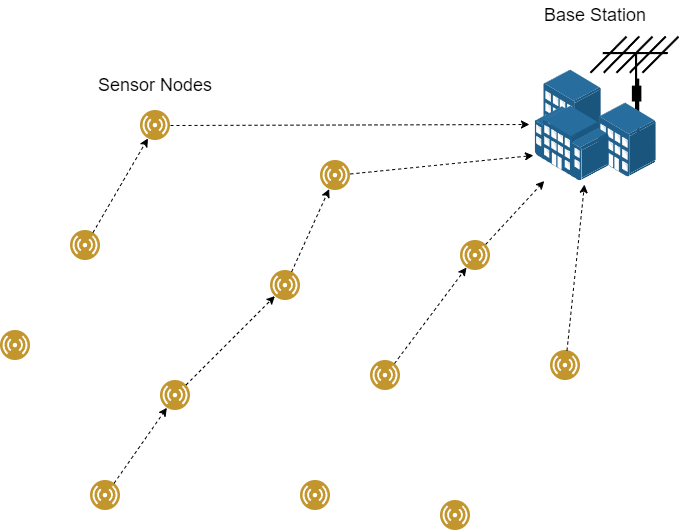

The diagram above was exported from draw.io. Its source (the exported page's mxGraphModel, read from the mxfile embedded in the PNG):
<mxGraphModel dx="1434" dy="1955" grid="1" gridSize="10" guides="1" tooltips="1" connect="1" arrows="1" fold="1" page="1" pageScale="1" pageWidth="827" pageHeight="1169" math="0" shadow="0">
  <root>
    <mxCell id="0" />
    <mxCell id="1" parent="0" />
    <mxCell id="oh7KCgj08M4fKJVHvB2X-18" value="" style="shape=mxgraph.cisco.wireless.antenna;sketch=0;html=1;pointerEvents=1;dashed=0;fillColor=#036897;strokeColor=#ffffff;strokeWidth=2;verticalLabelPosition=bottom;verticalAlign=top;align=center;outlineConnect=0;" vertex="1" parent="1">
      <mxGeometry x="700" y="-24" width="88" height="104" as="geometry" />
    </mxCell>
    <mxCell id="oh7KCgj08M4fKJVHvB2X-1" value="" style="image;aspect=fixed;perimeter=ellipsePerimeter;html=1;align=center;shadow=0;dashed=0;fontColor=#4277BB;labelBackgroundColor=default;fontSize=12;spacingTop=3;image=img/lib/ibm/users/sensor.svg;" vertex="1" parent="1">
      <mxGeometry x="110" y="270" width="30" height="30" as="geometry" />
    </mxCell>
    <mxCell id="oh7KCgj08M4fKJVHvB2X-3" value="" style="image;aspect=fixed;perimeter=ellipsePerimeter;html=1;align=center;shadow=0;dashed=0;fontColor=#4277BB;labelBackgroundColor=default;fontSize=12;spacingTop=3;image=img/lib/ibm/users/sensor.svg;" vertex="1" parent="1">
      <mxGeometry x="180" y="170" width="30" height="30" as="geometry" />
    </mxCell>
    <mxCell id="oh7KCgj08M4fKJVHvB2X-4" value="" style="image;aspect=fixed;perimeter=ellipsePerimeter;html=1;align=center;shadow=0;dashed=0;fontColor=#4277BB;labelBackgroundColor=default;fontSize=12;spacingTop=3;image=img/lib/ibm/users/sensor.svg;" vertex="1" parent="1">
      <mxGeometry x="270" y="320" width="30" height="30" as="geometry" />
    </mxCell>
    <mxCell id="oh7KCgj08M4fKJVHvB2X-5" value="" style="image;aspect=fixed;perimeter=ellipsePerimeter;html=1;align=center;shadow=0;dashed=0;fontColor=#4277BB;labelBackgroundColor=default;fontSize=12;spacingTop=3;image=img/lib/ibm/users/sensor.svg;" vertex="1" parent="1">
      <mxGeometry x="200" y="420" width="30" height="30" as="geometry" />
    </mxCell>
    <mxCell id="oh7KCgj08M4fKJVHvB2X-6" value="" style="image;aspect=fixed;perimeter=ellipsePerimeter;html=1;align=center;shadow=0;dashed=0;fontColor=#4277BB;labelBackgroundColor=default;fontSize=12;spacingTop=3;image=img/lib/ibm/users/sensor.svg;" vertex="1" parent="1">
      <mxGeometry x="410" y="420" width="30" height="30" as="geometry" />
    </mxCell>
    <mxCell id="oh7KCgj08M4fKJVHvB2X-7" value="" style="image;aspect=fixed;perimeter=ellipsePerimeter;html=1;align=center;shadow=0;dashed=0;fontColor=#4277BB;labelBackgroundColor=default;fontSize=12;spacingTop=3;image=img/lib/ibm/users/sensor.svg;imageBackground=default;" vertex="1" parent="1">
      <mxGeometry x="380" y="210" width="30" height="30" as="geometry" />
    </mxCell>
    <mxCell id="oh7KCgj08M4fKJVHvB2X-8" value="" style="image;aspect=fixed;perimeter=ellipsePerimeter;html=1;align=center;shadow=0;dashed=0;fontColor=#4277BB;labelBackgroundColor=default;fontSize=12;spacingTop=3;image=img/lib/ibm/users/sensor.svg;imageBackground=default;" vertex="1" parent="1">
      <mxGeometry x="480" y="300" width="30" height="30" as="geometry" />
    </mxCell>
    <mxCell id="oh7KCgj08M4fKJVHvB2X-9" value="" style="image;aspect=fixed;perimeter=ellipsePerimeter;html=1;align=center;shadow=0;dashed=0;fontColor=#4277BB;labelBackgroundColor=default;fontSize=12;spacingTop=3;image=img/lib/ibm/users/sensor.svg;imageBackground=default;" vertex="1" parent="1">
      <mxGeometry x="550" y="440" width="30" height="30" as="geometry" />
    </mxCell>
    <mxCell id="oh7KCgj08M4fKJVHvB2X-10" value="" style="image;aspect=fixed;perimeter=ellipsePerimeter;html=1;align=center;shadow=0;dashed=0;fontColor=#4277BB;labelBackgroundColor=default;fontSize=12;spacingTop=3;image=img/lib/ibm/users/sensor.svg;imageBackground=default;" vertex="1" parent="1">
      <mxGeometry x="660" y="290" width="30" height="30" as="geometry" />
    </mxCell>
    <mxCell id="oh7KCgj08M4fKJVHvB2X-11" value="" style="image;aspect=fixed;perimeter=ellipsePerimeter;html=1;align=center;shadow=0;dashed=0;fontColor=#4277BB;labelBackgroundColor=default;fontSize=12;spacingTop=3;image=img/lib/ibm/users/sensor.svg;imageBackground=default;" vertex="1" parent="1">
      <mxGeometry x="430" y="100" width="30" height="30" as="geometry" />
    </mxCell>
    <mxCell id="oh7KCgj08M4fKJVHvB2X-12" value="" style="image;aspect=fixed;perimeter=ellipsePerimeter;html=1;align=center;shadow=0;dashed=0;fontColor=#4277BB;labelBackgroundColor=default;fontSize=12;spacingTop=3;image=img/lib/ibm/users/sensor.svg;imageBackground=default;" vertex="1" parent="1">
      <mxGeometry x="570" y="180" width="30" height="30" as="geometry" />
    </mxCell>
    <mxCell id="oh7KCgj08M4fKJVHvB2X-13" value="" style="image;aspect=fixed;perimeter=ellipsePerimeter;html=1;align=center;shadow=0;dashed=0;fontColor=#4277BB;labelBackgroundColor=default;fontSize=12;spacingTop=3;image=img/lib/ibm/users/sensor.svg;imageBackground=default;" vertex="1" parent="1">
      <mxGeometry x="250" y="50" width="30" height="30" as="geometry" />
    </mxCell>
    <mxCell id="oh7KCgj08M4fKJVHvB2X-16" value="" style="image;points=[];aspect=fixed;html=1;align=center;shadow=0;dashed=0;image=img/lib/allied_telesis/buildings/Building_Cluster.svg;" vertex="1" parent="1">
      <mxGeometry x="644.4" y="9.5" width="121.2" height="111" as="geometry" />
    </mxCell>
    <mxCell id="oh7KCgj08M4fKJVHvB2X-19" value="" style="endArrow=classic;html=1;rounded=0;entryX=-0.045;entryY=0.491;entryDx=0;entryDy=0;entryPerimeter=0;dashed=1;" edge="1" parent="1" source="oh7KCgj08M4fKJVHvB2X-13" target="oh7KCgj08M4fKJVHvB2X-16">
      <mxGeometry width="50" height="50" relative="1" as="geometry">
        <mxPoint x="390" y="320" as="sourcePoint" />
        <mxPoint x="500" y="10" as="targetPoint" />
      </mxGeometry>
    </mxCell>
    <mxCell id="oh7KCgj08M4fKJVHvB2X-20" value="" style="endArrow=classic;html=1;rounded=0;entryX=-0.012;entryY=0.77;entryDx=0;entryDy=0;entryPerimeter=0;dashed=1;" edge="1" parent="1" source="oh7KCgj08M4fKJVHvB2X-11" target="oh7KCgj08M4fKJVHvB2X-16">
      <mxGeometry width="50" height="50" relative="1" as="geometry">
        <mxPoint x="470" y="160" as="sourcePoint" />
        <mxPoint x="620" y="90" as="targetPoint" />
      </mxGeometry>
    </mxCell>
    <mxCell id="oh7KCgj08M4fKJVHvB2X-21" value="" style="endArrow=classic;html=1;rounded=0;entryX=0.409;entryY=1.032;entryDx=0;entryDy=0;entryPerimeter=0;dashed=1;" edge="1" parent="1" source="oh7KCgj08M4fKJVHvB2X-10" target="oh7KCgj08M4fKJVHvB2X-16">
      <mxGeometry width="50" height="50" relative="1" as="geometry">
        <mxPoint x="390" y="320" as="sourcePoint" />
        <mxPoint x="740" y="190" as="targetPoint" />
      </mxGeometry>
    </mxCell>
    <mxCell id="oh7KCgj08M4fKJVHvB2X-22" value="" style="endArrow=classic;html=1;rounded=0;dashed=1;" edge="1" parent="1" source="oh7KCgj08M4fKJVHvB2X-12" target="oh7KCgj08M4fKJVHvB2X-16">
      <mxGeometry width="50" height="50" relative="1" as="geometry">
        <mxPoint x="390" y="320" as="sourcePoint" />
        <mxPoint x="440" y="270" as="targetPoint" />
      </mxGeometry>
    </mxCell>
    <mxCell id="oh7KCgj08M4fKJVHvB2X-23" value="&lt;font style=&quot;font-size: 18px;&quot;&gt;Base Station&lt;/font&gt;" style="text;html=1;strokeColor=none;fillColor=none;align=center;verticalAlign=middle;whiteSpace=wrap;rounded=0;" vertex="1" parent="1">
      <mxGeometry x="645" y="-60" width="120" height="30" as="geometry" />
    </mxCell>
    <mxCell id="oh7KCgj08M4fKJVHvB2X-24" value="" style="endArrow=classic;html=1;rounded=0;dashed=1;entryX=0.25;entryY=1;entryDx=0;entryDy=0;" edge="1" parent="1" source="oh7KCgj08M4fKJVHvB2X-7" target="oh7KCgj08M4fKJVHvB2X-11">
      <mxGeometry width="50" height="50" relative="1" as="geometry">
        <mxPoint x="421" y="273" as="sourcePoint" />
        <mxPoint x="480" y="210" as="targetPoint" />
      </mxGeometry>
    </mxCell>
    <mxCell id="oh7KCgj08M4fKJVHvB2X-25" value="" style="endArrow=classic;html=1;rounded=0;dashed=1;" edge="1" parent="1" source="oh7KCgj08M4fKJVHvB2X-8" target="oh7KCgj08M4fKJVHvB2X-12">
      <mxGeometry width="50" height="50" relative="1" as="geometry">
        <mxPoint x="411" y="221" as="sourcePoint" />
        <mxPoint x="449" y="139" as="targetPoint" />
      </mxGeometry>
    </mxCell>
    <mxCell id="oh7KCgj08M4fKJVHvB2X-26" value="" style="endArrow=classic;html=1;rounded=0;dashed=1;" edge="1" parent="1" source="oh7KCgj08M4fKJVHvB2X-3" target="oh7KCgj08M4fKJVHvB2X-13">
      <mxGeometry width="50" height="50" relative="1" as="geometry">
        <mxPoint x="411" y="221" as="sourcePoint" />
        <mxPoint x="449" y="139" as="targetPoint" />
      </mxGeometry>
    </mxCell>
    <mxCell id="oh7KCgj08M4fKJVHvB2X-27" value="" style="endArrow=classic;html=1;rounded=0;dashed=1;" edge="1" parent="1" source="oh7KCgj08M4fKJVHvB2X-5" target="oh7KCgj08M4fKJVHvB2X-4">
      <mxGeometry width="50" height="50" relative="1" as="geometry">
        <mxPoint x="213" y="182" as="sourcePoint" />
        <mxPoint x="267" y="88" as="targetPoint" />
      </mxGeometry>
    </mxCell>
    <mxCell id="oh7KCgj08M4fKJVHvB2X-28" value="" style="endArrow=classic;html=1;rounded=0;dashed=1;" edge="1" parent="1" source="oh7KCgj08M4fKJVHvB2X-4" target="oh7KCgj08M4fKJVHvB2X-7">
      <mxGeometry width="50" height="50" relative="1" as="geometry">
        <mxPoint x="234" y="433" as="sourcePoint" />
        <mxPoint x="286" y="357" as="targetPoint" />
      </mxGeometry>
    </mxCell>
    <mxCell id="oh7KCgj08M4fKJVHvB2X-29" value="&lt;font style=&quot;font-size: 18px;&quot;&gt;Sensor Nodes&lt;/font&gt;" style="text;html=1;strokeColor=none;fillColor=none;align=center;verticalAlign=middle;whiteSpace=wrap;rounded=0;" vertex="1" parent="1">
      <mxGeometry x="195" y="9.5" width="140" height="30" as="geometry" />
    </mxCell>
  </root>
</mxGraphModel>